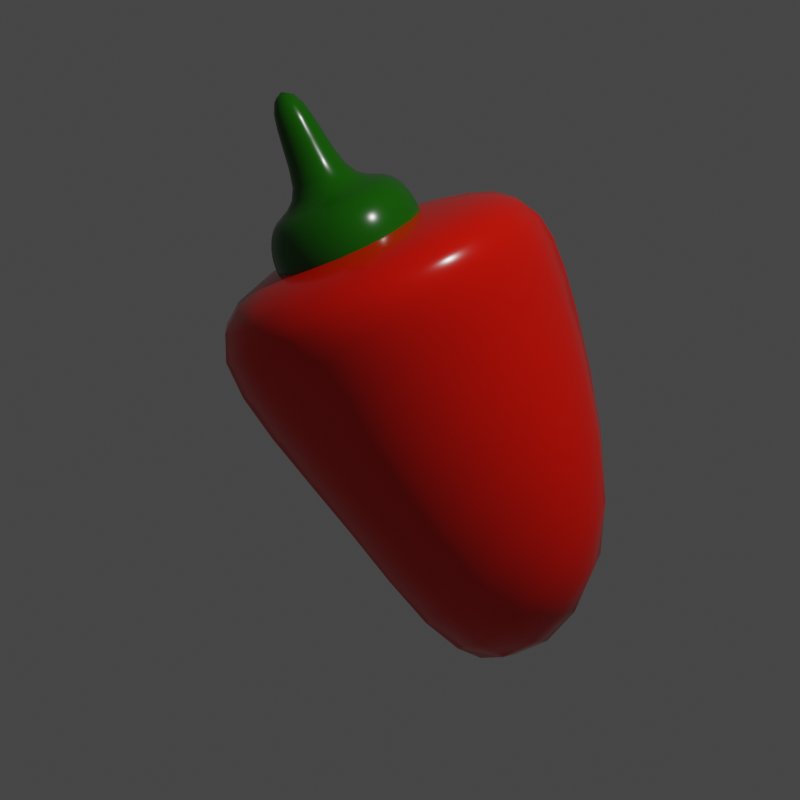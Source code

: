 # Source: vegetable.blend  (saved by Blender 3.4.6; exported with 4.5.12 LTS)
import bpy
from mathutils import Matrix  # noqa: F401  (used for matrix-valued properties, if any)

bpy.ops.wm.read_factory_settings(use_empty=True)
scene = bpy.context.scene
scene.name = 'Scene'

# ---- collections
col_collection = bpy.data.collections.new('Collection'); scene.collection.children.link(col_collection)

# ---- materials (node trees are filled in below, after node groups)
mat_material = bpy.data.materials.new('Material')
mat_material.alpha_threshold = 0.0
mat_material.use_transparent_shadow = False
mat_material.roughness = 0.5
mat_material.line_color = (0.0, 0.0, 0.0, 1.0)
mat_stem = bpy.data.materials.new('stem')
mat_stem.use_transparent_shadow = False

# ---- material node trees
mat_material.use_nodes = True; mat_material.node_tree.nodes.clear()
_N = mat_material.node_tree.nodes; _L = mat_material.node_tree.links
n0 = _N.new('ShaderNodeOutputMaterial'); n0.name = 'Material Output'; n0.location = (300, 300)
n1 = _N.new('ShaderNodeBsdfPrincipled'); n1.name = 'Principled BSDF'; n1.location = (10, 300)
n1.distribution = 'GGX'
n1.subsurface_method = 'RANDOM_WALK_SKIN'
n1.inputs[0].default_value = (0.8, 0.006714, 0.0, 1.0)
n1.inputs[2].default_value = 0.2
n1.inputs[3].default_value = 1.45
n1.inputs[27].default_value = (0.0, 0.0, 0.0, 1.0)
n1.inputs[28].default_value = 1.0
_L.new(n1.outputs[0], n0.inputs[0])
n0.is_active_output = True
mat_stem.use_nodes = True; mat_stem.node_tree.nodes.clear()
_N = mat_stem.node_tree.nodes; _L = mat_stem.node_tree.links
n0 = _N.new('ShaderNodeBsdfPrincipled'); n0.name = 'Principled BSDF'; n0.location = (10, 300)
n0.distribution = 'GGX'
n0.subsurface_method = 'RANDOM_WALK_SKIN'
n0.inputs[0].default_value = (0.00862, 0.1149, 0.0, 1.0)
n0.inputs[2].default_value = 0.2
n0.inputs[3].default_value = 1.45
n0.inputs[27].default_value = (0.0, 0.0, 0.0, 1.0)
n0.inputs[28].default_value = 1.0
n1 = _N.new('ShaderNodeOutputMaterial'); n1.name = 'Material Output'; n1.location = (300, 300)
_L.new(n0.outputs[0], n1.inputs[0])
n1.is_active_output = True

# ---- world
world_world = bpy.data.worlds.new('World'); scene.world = world_world
world_world.use_nodes = True; world_world.node_tree.nodes.clear()
_N = world_world.node_tree.nodes; _L = world_world.node_tree.links
n0 = _N.new('ShaderNodeOutputWorld'); n0.name = 'World Output'; n0.location = (300, 300)
n1 = _N.new('ShaderNodeBackground'); n1.name = 'Background'; n1.location = (10, 300)
n1.inputs[0].default_value = (0.05088, 0.05088, 0.05088, 1.0)
_L.new(n1.outputs[0], n0.inputs[0])
n0.is_active_output = True
world_world.color = (0.05088, 0.05088, 0.05088)
world_world.use_sun_shadow = False
world_world.sun_shadow_jitter_overblur = 0.0

# ---- cameras
cam_camera = bpy.data.cameras.new('Camera')
cam_camera.clip_end = 50.0
cam_camera.lens = 100.0
cam_camera.ortho_scale = 7.314

# ---- lights
light_light = bpy.data.lights.new('Light', 'POINT')
light_light.transmission_factor = 0.0
light_light.energy = 1000.0
light_light.shadow_soft_size = 0.1
light_light.shadow_maximum_resolution = 0.006
light_light.use_absolute_resolution = True

# ---- meshes
me_cube = bpy.data.meshes.new('Cube')
me_cube.from_pydata([(2.708, 2.708, 1.787), (1.787, 1.787, -1.787), (2.708, -2.708, 1.787), (2.731, -2.23, 0.4263), (-2.708, 2.708, 1.787), (-1.787, 1.787, -1.787), (-2.708, -2.708, 1.787), (-0.843, -2.23, 0.4263), (1.0, -1.0, 2.0), (-1.0, -1.0, 2.0), (1.0, 1.0, 2.0), (-1.0, 1.0, 2.0), (-0.7733, 1.698, -5.772), (-0.7309, -2.43, -3.991), (3.4, 2.397, -4.251), (1.391, -1.241, -3.567)], [], [(2, 0, 10, 8), (3, 2, 6, 7), (7, 6, 4, 5), (3, 7, 13, 15), (1, 0, 2, 3), (5, 4, 0, 1), (0, 4, 11, 10), (6, 2, 8, 9), (4, 6, 9, 11), (12, 14, 15, 13), (7, 5, 12, 13), (1, 3, 15, 14), (5, 1, 14, 12)])
me_cube.polygons.foreach_set('use_smooth', [True] * 13)
_uv = me_cube.uv_layers.new(name='UVMap')
_uv.uv.foreach_set('vector', [0.625, 0.75, 0.625, 0.5, 0.625, 0.5, 0.625, 0.75, 0.375, 0.75, 0.625, 0.75, 0.625, 1.0, 0.375, 1.0, 0.375, 0.0, 0.625, 0.0, 0.625, 0.25, 0.375, 0.25, 0.375, 0.75, 0.375, 1.0, 0.375, 1.0, 0.375, 0.75, 0.375, 0.5, 0.625, 0.5, 0.625, 0.75, 0.375, 0.75, 0.375, 0.25, 0.625, 0.25, 0.625, 0.5, 0.375, 0.5, 0.625, 0.5, 0.625, 0.25, 0.625, 0.25, 0.625, 0.5, 0.625, 1.0, 0.625, 0.75, 0.625, 0.75, 0.625, 1.0, 0.625, 0.25, 0.625, 0.0, 0.625, 0.0, 0.625, 0.25, 0.125, 0.5, 0.375, 0.5, 0.375, 0.75, 0.125, 0.75, 0.375, 0.0, 0.375, 0.25, 0.375, 0.25, 0.375, 0.0, 0.375, 0.5, 0.375, 0.75, 0.375, 0.75, 0.375, 0.5, 0.375, 0.25, 0.375, 0.5, 0.375, 0.5, 0.375, 0.25])
me_cube.materials.append(mat_material)
me_cube.use_mirror_vertex_groups = False
me_cube.update()
me_cube_001 = bpy.data.meshes.new('Cube.001')
me_cube_001.from_pydata([(1.083, -1.083, 2.0), (-1.083, -1.083, 2.0), (1.083, 1.083, 2.0), (-1.083, 1.083, 2.0), (0.3029, -0.3029, 2.675), (-0.3029, -0.3029, 2.675), (0.3029, 0.3029, 2.675), (-0.3029, 0.3029, 2.675), (1.083, -1.083, 2.217), (-1.083, -1.083, 2.217), (1.083, 1.083, 2.217), (-1.083, 1.083, 2.217), (0.3029, -0.3029, 4.204), (-0.3029, -0.3029, 4.204), (0.3029, 0.3029, 4.204), (-0.3029, 0.3029, 4.204), (1.083, -1.083, 1.783), (-1.083, -1.083, 1.783), (1.083, 1.083, 1.783), (-1.083, 1.083, 1.783), (0.9086, -0.9086, 2.63), (-0.9086, -0.9086, 2.63), (0.9086, 0.9086, 2.63), (-0.9086, 0.9086, 2.63)], [], [(3, 1, 9, 11), (7, 5, 13, 15), (1, 0, 8, 9), (2, 3, 11, 10), (0, 2, 10, 8), (20, 21, 9, 8), (22, 20, 8, 10), (21, 23, 11, 9), (23, 22, 10, 11), (14, 15, 13, 12), (5, 4, 12, 13), (6, 7, 15, 14), (4, 6, 14, 12), (2, 0, 16, 18), (16, 17, 19, 18), (1, 3, 19, 17), (0, 1, 17, 16), (3, 2, 18, 19), (7, 6, 22, 23), (5, 7, 23, 21), (6, 4, 20, 22), (4, 5, 21, 20)])
me_cube_001.polygons.foreach_set('use_smooth', [True] * 22)
_uv = me_cube_001.uv_layers.new(name='UVMap')
_uv.uv.foreach_set('vector', [0.625, 0.25, 0.625, 0.0, 0.625, 0.0, 0.625, 0.25, 0.822, 0.553, 0.822, 0.697, 0.822, 0.697, 0.822, 0.553, 0.625, 1.0, 0.625, 0.75, 0.625, 0.75, 0.625, 1.0, 0.625, 0.5, 0.625, 0.25, 0.625, 0.25, 0.625, 0.5, 0.625, 0.75, 0.625, 0.5, 0.625, 0.5, 0.625, 0.75, 0.6515, 0.7235, 0.8485, 0.7235, 0.875, 0.75, 0.625, 0.75, 0.6515, 0.5265, 0.6515, 0.7235, 0.625, 0.75, 0.625, 0.5, 0.8485, 0.7235, 0.8485, 0.5265, 0.875, 0.5, 0.875, 0.75, 0.8485, 0.5265, 0.6515, 0.5265, 0.625, 0.5, 0.875, 0.5, 0.678, 0.553, 0.822, 0.553, 0.822, 0.697, 0.678, 0.697, 0.822, 0.697, 0.678, 0.697, 0.678, 0.697, 0.822, 0.697, 0.678, 0.553, 0.822, 0.553, 0.822, 0.553, 0.678, 0.553, 0.678, 0.697, 0.678, 0.553, 0.678, 0.553, 0.678, 0.697, 0.625, 0.5, 0.625, 0.75, 0.625, 0.75, 0.625, 0.5, 0.625, 0.75, 0.625, 0.0, 0.625, 0.25, 0.625, 0.5, 0.625, 0.0, 0.625, 0.25, 0.625, 0.25, 0.625, 0.0, 0.625, 0.75, 0.625, 1.0, 0.625, 1.0, 0.625, 0.75, 0.625, 0.25, 0.625, 0.5, 0.625, 0.5, 0.625, 0.25, 0.822, 0.553, 0.678, 0.553, 0.6515, 0.5265, 0.8485, 0.5265, 0.822, 0.697, 0.822, 0.553, 0.8485, 0.5265, 0.8485, 0.7235, 0.678, 0.553, 0.678, 0.697, 0.6515, 0.7235, 0.6515, 0.5265, 0.678, 0.697, 0.822, 0.697, 0.8485, 0.7235, 0.6515, 0.7235])
me_cube_001.materials.append(mat_stem)
me_cube_001.use_mirror_vertex_groups = False
me_cube_001.update()

# ---- objects
ob_cube = bpy.data.objects.new('Cube', me_cube)
ob_light = bpy.data.objects.new('Light', light_light)
ob_camera = bpy.data.objects.new('Camera', cam_camera)
ob_cube_001 = bpy.data.objects.new('Cube.001', me_cube_001)

# ---- transforms, parenting, visibility, modifiers, constraints
ob_cube.location = (0.05413, 0.04585, 0.05268)
ob_cube.rotation_euler = (-0.4719, -0.0, 1.932)
ob_cube.scale = (0.3869, 0.3869, 0.3869)
ob_cube.lock_rotations_4d = False
ob_cube.empty_display_type = 'ARROWS'
ob_cube.lineart.crease_threshold = 0.0
_m = ob_cube.modifiers.new('Subdivision', 'SUBSURF')
_m.levels = 2
ob_light.location = (4.076, 1.005, 5.904)
ob_light.rotation_euler = (0.6503, 0.05522, 1.866)
ob_light.lock_rotations_4d = False
ob_light.empty_display_type = 'ARROWS'
ob_light.color = (0.0, 0.0, 0.0, 0.0)
ob_light.lineart.crease_threshold = 0.0
ob_camera.location = (7.359, -6.926, 4.958)
ob_camera.rotation_euler = (1.109, 0.0, 0.8149)
ob_camera.lock_rotations_4d = False
ob_camera.empty_display_type = 'ARROWS'
ob_camera.color = (0.0, 0.0, 0.0, 0.0)
ob_camera.display_type = 'WIRE'
ob_camera.lineart.crease_threshold = 0.0
ob_cube_001.location = (0.05413, 0.04585, 0.05268)
ob_cube_001.rotation_euler = (-0.4719, -0.0, 1.932)
ob_cube_001.scale = (0.3869, 0.3869, 0.3869)
ob_cube_001.lock_rotations_4d = False
ob_cube_001.empty_display_type = 'ARROWS'
ob_cube_001.lineart.crease_threshold = 0.0
_m = ob_cube_001.modifiers.new('Subdivision', 'SUBSURF')
_m.levels = 2

# ---- collection membership
col_collection.objects.link(ob_cube)
col_collection.objects.link(ob_light)
col_collection.objects.link(ob_camera)
col_collection.objects.link(ob_cube_001)

# ---- scene / render settings (as saved in the file)
scene.camera = ob_camera
scene.frame_start = 1; scene.frame_end = 250; scene.frame_set(1)
scene.render.engine = 'BLENDER_EEVEE_NEXT'
scene.render.resolution_x = 1024
scene.render.resolution_y = 1024
scene.render.film_transparent = True
scene.cycles.sampling_pattern = 'TABULATED_SOBOL'
scene.cycles.use_light_tree = False
scene.view_settings.view_transform = 'Filmic'
bpy.context.view_layer.update()
